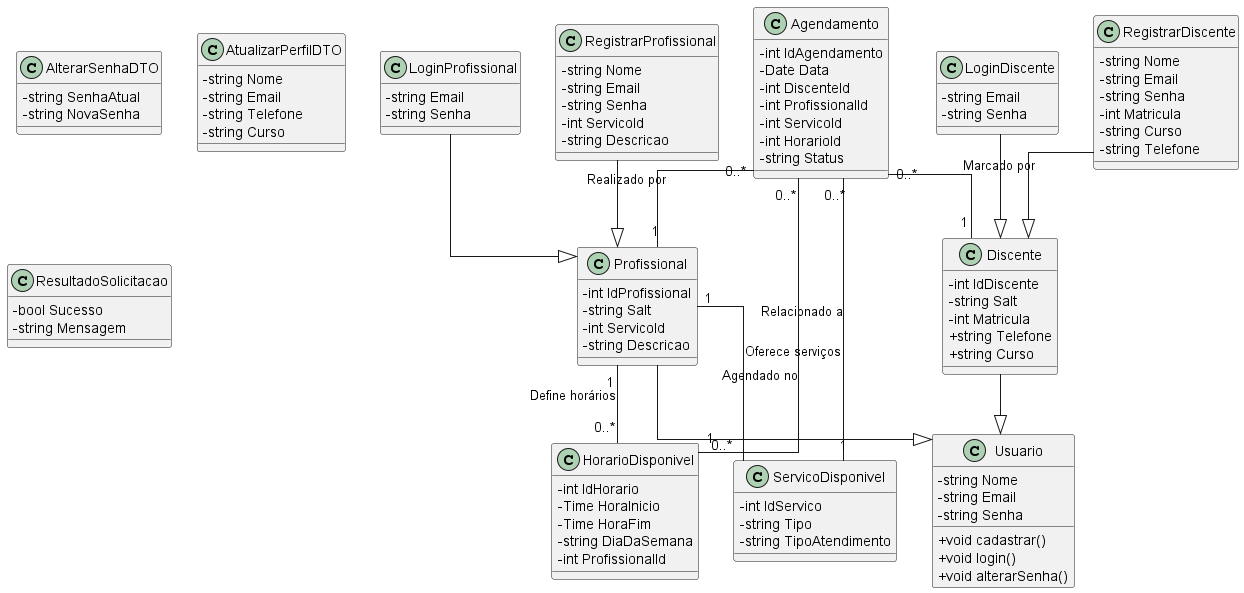

The diagram above was rendered by PlantUML. Its source (embedded in the PNG):
@startuml
skinparam linetype ortho
skinparam classAttributeIconSize 0

class Usuario {
    - string Nome
    - string Email
    -string Senha
    + void cadastrar()
    + void login()
    + void alterarSenha()
}

class Discente {
    -int IdDiscente
    -string Salt
    -int Matricula
    + string Telefone
    + string Curso
}

class Profissional {
    -int IdProfissional
    -string Salt
    -int ServicoId
    -string Descricao
}

class Agendamento {
    -int IdAgendamento
    -Date Data
    -int DiscenteId
    -int ProfissionalId
    -int ServicoId
    -int HorarioId
    -string Status
}

class HorarioDisponivel {
    -int IdHorario
    -Time HoraInicio
    -Time HoraFim
    -string DiaDaSemana
    -int ProfissionalId
}

class ServicoDisponivel {
    -int IdServico
    -string Tipo
    -string TipoAtendimento
}

class AlterarSenhaDTO {
    -string SenhaAtual
    -string NovaSenha
}

class AtualizarPerfilDTO {
    -string Nome
    -string Email
    -string Telefone
    -string Curso
}

class ResultadoSolicitacao {
    -bool Sucesso
    -string Mensagem
}

class LoginDiscente {
    -string Email
    -string Senha
}

class LoginProfissional {
    -string Email
    -string Senha
}

class RegistrarDiscente {
    -string Nome
    -string Email
    -string Senha
    -int Matricula
    -string Curso
    -string Telefone
}

class RegistrarProfissional {
    -string Nome
    -string Email
    -string Senha
    -int ServicoId
    -string Descricao
}

Discente --|> Usuario
Profissional --|> Usuario

Profissional "1" -- "0..*" HorarioDisponivel : "Define horários"
Profissional "1" -- "0..*" ServicoDisponivel : "Oferece serviços"

Agendamento "0..*" -- "1" Discente : "Marcado por"
Agendamento "0..*" -- "1" Profissional : "Realizado por"
Agendamento "0..*" -- "1" ServicoDisponivel : "Relacionado a"
Agendamento "0..*" -- "1" HorarioDisponivel : "Agendado no"

LoginDiscente --|> Discente
LoginProfissional --|> Profissional
RegistrarDiscente --|> Discente
RegistrarProfissional --|> Profissional

@enduml